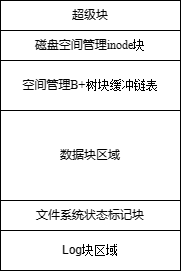

The diagram above was exported from draw.io. Its source (the exported page's mxGraphModel, read from the mxfile embedded in the PNG):
<mxGraphModel dx="1142" dy="662" grid="1" gridSize="10" guides="1" tooltips="1" connect="1" arrows="1" fold="1" page="1" pageScale="1" pageWidth="827" pageHeight="1169" math="0" shadow="0">
  <root>
    <mxCell id="0" />
    <mxCell id="1" parent="0" />
    <mxCell id="uyLbzj1cA0XwhnhjvDog-3" value="" style="rounded=0;whiteSpace=wrap;html=1;" vertex="1" parent="1">
      <mxGeometry x="140" y="10" width="180" height="270" as="geometry" />
    </mxCell>
    <mxCell id="uyLbzj1cA0XwhnhjvDog-4" value="超级块" style="rounded=0;whiteSpace=wrap;html=1;" vertex="1" parent="1">
      <mxGeometry x="140" y="10" width="180" height="30" as="geometry" />
    </mxCell>
    <mxCell id="uyLbzj1cA0XwhnhjvDog-5" value="&lt;font style=&quot;font-size: 12px;&quot;&gt;磁盘空间管理&lt;span style=&quot;font-family: &amp;quot;Times New Roman&amp;quot;, serif;&quot; lang=&quot;EN-US&quot;&gt;inode&lt;/span&gt;&lt;span style=&quot;font-family: 宋体;&quot;&gt;块&lt;/span&gt;&lt;/font&gt;" style="rounded=0;whiteSpace=wrap;html=1;direction=west;" vertex="1" parent="1">
      <mxGeometry x="140" y="40" width="180" height="30" as="geometry" />
    </mxCell>
    <mxCell id="uyLbzj1cA0XwhnhjvDog-6" value="&lt;font style=&quot;font-size: 11px;&quot;&gt;空间管理&lt;span style=&quot;font-family: &amp;quot;Times New Roman&amp;quot;, serif; font-size: 11px;&quot; lang=&quot;EN-US&quot;&gt;B+&lt;/span&gt;&lt;span style=&quot;font-family: 宋体; font-size: 11px;&quot;&gt;树块缓冲链表&lt;/span&gt;&lt;/font&gt;" style="rounded=0;whiteSpace=wrap;html=1;" vertex="1" parent="1">
      <mxGeometry x="140" y="70" width="180" height="50" as="geometry" />
    </mxCell>
    <mxCell id="uyLbzj1cA0XwhnhjvDog-7" value="数据块区域" style="rounded=0;whiteSpace=wrap;html=1;" vertex="1" parent="1">
      <mxGeometry x="140" y="120" width="180" height="90" as="geometry" />
    </mxCell>
    <mxCell id="uyLbzj1cA0XwhnhjvDog-8" value="文件系统状态标记块" style="rounded=0;whiteSpace=wrap;html=1;" vertex="1" parent="1">
      <mxGeometry x="140" y="210" width="180" height="30" as="geometry" />
    </mxCell>
    <mxCell id="uyLbzj1cA0XwhnhjvDog-9" value="&lt;font style=&quot;font-size: 12px;&quot;&gt;Log&lt;span style=&quot;font-family: 宋体;&quot;&gt;块区域&lt;/span&gt;&lt;/font&gt;" style="rounded=0;whiteSpace=wrap;html=1;" vertex="1" parent="1">
      <mxGeometry x="140" y="240" width="180" height="40" as="geometry" />
    </mxCell>
  </root>
</mxGraphModel>